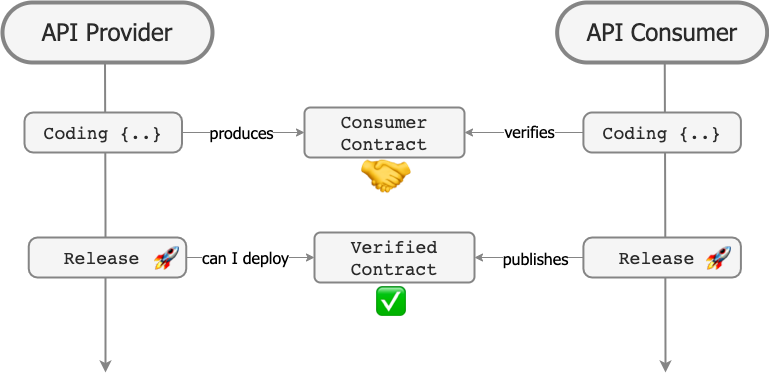

The diagram above was exported from draw.io. Its source (the exported page's mxGraphModel, read from the mxfile embedded in the PNG):
<mxGraphModel dx="1026" dy="680" grid="1" gridSize="10" guides="1" tooltips="1" connect="1" arrows="1" fold="1" page="1" pageScale="1" pageWidth="827" pageHeight="1169" math="0" shadow="0">
  <root>
    <mxCell id="0" />
    <mxCell id="1" parent="0" />
    <mxCell id="DfW7LIlyqSzpm1YnaFVj-1" style="edgeStyle=orthogonalEdgeStyle;rounded=0;orthogonalLoop=1;jettySize=auto;html=1;strokeColor=#858585;strokeWidth=2;" parent="1" edge="1">
      <mxGeometry relative="1" as="geometry">
        <mxPoint x="170" y="400" as="targetPoint" />
        <mxPoint x="170" y="170" as="sourcePoint" />
      </mxGeometry>
    </mxCell>
    <mxCell id="DfW7LIlyqSzpm1YnaFVj-2" style="edgeStyle=orthogonalEdgeStyle;rounded=0;orthogonalLoop=1;jettySize=auto;html=1;strokeColor=#858585;strokeWidth=2;" parent="1" edge="1">
      <mxGeometry relative="1" as="geometry">
        <mxPoint x="576" y="400" as="targetPoint" />
        <mxPoint x="575.5" y="170" as="sourcePoint" />
      </mxGeometry>
    </mxCell>
    <mxCell id="DfW7LIlyqSzpm1YnaFVj-3" value="" style="rounded=1;fillColor=#ffffff;strokeColor=#DFE1E5;shadow=1;html=1;arcSize=4;sketch=1;hachureGap=4;pointerEvents=0;fontFamily=Architects Daughter;fontSource=https%3A%2F%2Ffonts.googleapis.com%2Fcss%3Ffamily%3DArchitects%2BDaughter;fontSize=20;" parent="1" vertex="1">
      <mxGeometry x="107.5" y="200" width="125" height="40" as="geometry" />
    </mxCell>
    <mxCell id="DfW7LIlyqSzpm1YnaFVj-4" value="Coding" style="fillColor=none;strokeColor=none;html=1;fontSize=14;fontStyle=0;fontColor=#000000;align=center;whiteSpace=wrap;sketch=1;hachureGap=4;pointerEvents=0;fontFamily=Architects Daughter;fontSource=https%3A%2F%2Ffonts.googleapis.com%2Fcss%3Ffamily%3DArchitects%2BDaughter;" parent="DfW7LIlyqSzpm1YnaFVj-3" vertex="1">
      <mxGeometry width="110" height="20" relative="1" as="geometry">
        <mxPoint x="10" y="10" as="offset" />
      </mxGeometry>
    </mxCell>
    <mxCell id="DfW7LIlyqSzpm1YnaFVj-5" value="CONSUMER" style="rounded=1;whiteSpace=wrap;html=1;fillColor=#858585;strokeColor=none;fontColor=#FFFFFF;fontStyle=1;fontFamily=Architects Daughter;fontSource=https%3A%2F%2Ffonts.googleapis.com%2Fcss%3Ffamily%3DArchitects%2BDaughter;fontSize=18;" parent="1" vertex="1">
      <mxGeometry x="109.5" y="110" width="120" height="60" as="geometry" />
    </mxCell>
    <mxCell id="DfW7LIlyqSzpm1YnaFVj-6" value="PROVIDER" style="rounded=1;whiteSpace=wrap;html=1;fillColor=#858585;strokeColor=none;fontColor=#FFFFFF;fontStyle=1;fontFamily=Architects Daughter;fontSource=https%3A%2F%2Ffonts.googleapis.com%2Fcss%3Ffamily%3DArchitects%2BDaughter;fontSize=18;" parent="1" vertex="1">
      <mxGeometry x="513" y="110" width="120" height="60" as="geometry" />
    </mxCell>
    <mxCell id="DfW7LIlyqSzpm1YnaFVj-7" style="edgeStyle=orthogonalEdgeStyle;rounded=0;orthogonalLoop=1;jettySize=auto;html=1;entryX=0;entryY=0.5;entryDx=0;entryDy=0;strokeColor=#858585;exitX=1;exitY=0.5;exitDx=0;exitDy=0;" parent="1" source="DfW7LIlyqSzpm1YnaFVj-3" target="DfW7LIlyqSzpm1YnaFVj-17" edge="1">
      <mxGeometry relative="1" as="geometry" />
    </mxCell>
    <mxCell id="DfW7LIlyqSzpm1YnaFVj-8" value="produces" style="edgeLabel;html=1;align=center;verticalAlign=middle;resizable=0;points=[];fontFamily=Architects Daughter;fontSource=https%3A%2F%2Ffonts.googleapis.com%2Fcss%3Ffamily%3DArchitects%2BDaughter;" parent="DfW7LIlyqSzpm1YnaFVj-7" vertex="1" connectable="0">
      <mxGeometry x="-0.1223" relative="1" as="geometry">
        <mxPoint as="offset" />
      </mxGeometry>
    </mxCell>
    <mxCell id="DfW7LIlyqSzpm1YnaFVj-9" value="" style="rounded=1;fillColor=#ffffff;strokeColor=#DFE1E5;shadow=1;html=1;arcSize=4;sketch=1;hachureGap=4;pointerEvents=0;fontFamily=Architects Daughter;fontSource=https%3A%2F%2Ffonts.googleapis.com%2Fcss%3Ffamily%3DArchitects%2BDaughter;fontSize=20;" parent="1" vertex="1">
      <mxGeometry x="107.5" y="290" width="125" height="40" as="geometry" />
    </mxCell>
    <mxCell id="DfW7LIlyqSzpm1YnaFVj-10" value="Release" style="fillColor=none;strokeColor=none;html=1;fontSize=14;fontStyle=0;fontColor=#000000;align=center;whiteSpace=wrap;sketch=1;hachureGap=4;pointerEvents=0;fontFamily=Architects Daughter;fontSource=https%3A%2F%2Ffonts.googleapis.com%2Fcss%3Ffamily%3DArchitects%2BDaughter;" parent="DfW7LIlyqSzpm1YnaFVj-9" vertex="1">
      <mxGeometry width="110" height="20" relative="1" as="geometry">
        <mxPoint x="10" y="10" as="offset" />
      </mxGeometry>
    </mxCell>
    <mxCell id="DfW7LIlyqSzpm1YnaFVj-11" style="edgeStyle=orthogonalEdgeStyle;rounded=0;orthogonalLoop=1;jettySize=auto;html=1;entryX=1.022;entryY=0.544;entryDx=0;entryDy=0;entryPerimeter=0;strokeColor=#858585;exitX=0;exitY=0.5;exitDx=0;exitDy=0;" parent="1" source="DfW7LIlyqSzpm1YnaFVj-13" target="DfW7LIlyqSzpm1YnaFVj-17" edge="1">
      <mxGeometry relative="1" as="geometry">
        <mxPoint x="400" y="342" as="targetPoint" />
        <mxPoint x="550" y="342" as="sourcePoint" />
      </mxGeometry>
    </mxCell>
    <mxCell id="DfW7LIlyqSzpm1YnaFVj-12" value="conforms" style="edgeLabel;html=1;align=center;verticalAlign=middle;resizable=0;points=[];fontFamily=Architects Daughter;fontSource=https%3A%2F%2Ffonts.googleapis.com%2Fcss%3Ffamily%3DArchitects%2BDaughter;" parent="DfW7LIlyqSzpm1YnaFVj-11" vertex="1" connectable="0">
      <mxGeometry x="0.1438" relative="1" as="geometry">
        <mxPoint x="6" y="-2" as="offset" />
      </mxGeometry>
    </mxCell>
    <mxCell id="DfW7LIlyqSzpm1YnaFVj-13" value="" style="rounded=1;fillColor=#ffffff;strokeColor=#DFE1E5;shadow=1;html=1;arcSize=4;sketch=1;hachureGap=4;pointerEvents=0;fontFamily=Architects Daughter;fontSource=https%3A%2F%2Ffonts.googleapis.com%2Fcss%3Ffamily%3DArchitects%2BDaughter;fontSize=20;" parent="1" vertex="1">
      <mxGeometry x="510.5" y="200" width="125" height="40" as="geometry" />
    </mxCell>
    <mxCell id="DfW7LIlyqSzpm1YnaFVj-14" value="Coding" style="fillColor=none;strokeColor=none;html=1;fontSize=14;fontStyle=0;fontColor=#000000;align=center;whiteSpace=wrap;sketch=1;hachureGap=4;pointerEvents=0;fontFamily=Architects Daughter;fontSource=https%3A%2F%2Ffonts.googleapis.com%2Fcss%3Ffamily%3DArchitects%2BDaughter;" parent="DfW7LIlyqSzpm1YnaFVj-13" vertex="1">
      <mxGeometry width="110" height="20" relative="1" as="geometry">
        <mxPoint x="10" y="10" as="offset" />
      </mxGeometry>
    </mxCell>
    <mxCell id="DfW7LIlyqSzpm1YnaFVj-15" value="" style="rounded=1;fillColor=#ffffff;strokeColor=#DFE1E5;shadow=1;html=1;arcSize=4;sketch=1;hachureGap=4;pointerEvents=0;fontFamily=Architects Daughter;fontSource=https%3A%2F%2Ffonts.googleapis.com%2Fcss%3Ffamily%3DArchitects%2BDaughter;fontSize=20;" parent="1" vertex="1">
      <mxGeometry x="508" y="290" width="125" height="40" as="geometry" />
    </mxCell>
    <mxCell id="DfW7LIlyqSzpm1YnaFVj-16" value="Release" style="fillColor=none;strokeColor=none;html=1;fontSize=14;fontStyle=0;fontColor=#000000;align=center;whiteSpace=wrap;sketch=1;hachureGap=4;pointerEvents=0;fontFamily=Architects Daughter;fontSource=https%3A%2F%2Ffonts.googleapis.com%2Fcss%3Ffamily%3DArchitects%2BDaughter;" parent="DfW7LIlyqSzpm1YnaFVj-15" vertex="1">
      <mxGeometry width="110" height="20" relative="1" as="geometry">
        <mxPoint x="10" y="10" as="offset" />
      </mxGeometry>
    </mxCell>
    <mxCell id="DfW7LIlyqSzpm1YnaFVj-17" value="" style="rounded=1;fillColor=#ffffff;strokeColor=#DFE1E5;shadow=1;html=1;arcSize=4;sketch=1;hachureGap=4;pointerEvents=0;fontFamily=Architects Daughter;fontSource=https%3A%2F%2Ffonts.googleapis.com%2Fcss%3Ffamily%3DArchitects%2BDaughter;fontSize=20;" parent="1" vertex="1">
      <mxGeometry x="310" y="200" width="125" height="40" as="geometry" />
    </mxCell>
    <mxCell id="DfW7LIlyqSzpm1YnaFVj-18" value="Consumer Contract" style="fillColor=none;strokeColor=none;html=1;fontSize=14;fontStyle=0;fontColor=#000000;align=center;whiteSpace=wrap;sketch=1;hachureGap=4;pointerEvents=0;fontFamily=Architects Daughter;fontSource=https%3A%2F%2Ffonts.googleapis.com%2Fcss%3Ffamily%3DArchitects%2BDaughter;" parent="DfW7LIlyqSzpm1YnaFVj-17" vertex="1">
      <mxGeometry width="110" height="20" relative="1" as="geometry">
        <mxPoint x="10" y="10" as="offset" />
      </mxGeometry>
    </mxCell>
    <mxCell id="JKXkrQnjETCTuPJl5jh2-5" style="edgeStyle=orthogonalEdgeStyle;rounded=0;orthogonalLoop=1;jettySize=auto;html=1;entryX=1;entryY=0.5;entryDx=0;entryDy=0;strokeColor=#858585;exitX=0;exitY=0.5;exitDx=0;exitDy=0;" parent="1" source="DfW7LIlyqSzpm1YnaFVj-15" edge="1">
      <mxGeometry relative="1" as="geometry">
        <mxPoint x="435" y="310" as="targetPoint" />
        <mxPoint x="521" y="230" as="sourcePoint" />
      </mxGeometry>
    </mxCell>
    <mxCell id="JKXkrQnjETCTuPJl5jh2-6" value="publishes" style="edgeLabel;html=1;align=center;verticalAlign=middle;resizable=0;points=[];fontFamily=Architects Daughter;fontSource=https%3A%2F%2Ffonts.googleapis.com%2Fcss%3Ffamily%3DArchitects%2BDaughter;" parent="JKXkrQnjETCTuPJl5jh2-5" vertex="1" connectable="0">
      <mxGeometry x="0.1438" relative="1" as="geometry">
        <mxPoint x="6" y="-2" as="offset" />
      </mxGeometry>
    </mxCell>
    <mxCell id="hkJ-JmumIgAIDrZgYOuQ-1" value="" style="rounded=1;fillColor=#ffffff;strokeColor=#DFE1E5;shadow=1;html=1;arcSize=4;sketch=1;hachureGap=4;pointerEvents=0;fontFamily=Architects Daughter;fontSource=https%3A%2F%2Ffonts.googleapis.com%2Fcss%3Ffamily%3DArchitects%2BDaughter;fontSize=20;" parent="1" vertex="1">
      <mxGeometry x="310" y="290" width="125" height="40" as="geometry" />
    </mxCell>
    <mxCell id="hkJ-JmumIgAIDrZgYOuQ-2" value="Verified&lt;br&gt;Contract" style="fillColor=none;strokeColor=none;html=1;fontSize=14;fontStyle=0;fontColor=#000000;align=center;whiteSpace=wrap;sketch=1;hachureGap=4;pointerEvents=0;fontFamily=Architects Daughter;fontSource=https%3A%2F%2Ffonts.googleapis.com%2Fcss%3Ffamily%3DArchitects%2BDaughter;" parent="hkJ-JmumIgAIDrZgYOuQ-1" vertex="1">
      <mxGeometry width="110" height="20" relative="1" as="geometry">
        <mxPoint x="10" y="10" as="offset" />
      </mxGeometry>
    </mxCell>
    <mxCell id="hkJ-JmumIgAIDrZgYOuQ-7" style="edgeStyle=orthogonalEdgeStyle;rounded=0;orthogonalLoop=1;jettySize=auto;html=1;strokeColor=#858585;exitX=1.014;exitY=0.517;exitDx=0;exitDy=0;exitPerimeter=0;entryX=0;entryY=0.5;entryDx=0;entryDy=0;" parent="1" source="DfW7LIlyqSzpm1YnaFVj-9" target="hkJ-JmumIgAIDrZgYOuQ-1" edge="1">
      <mxGeometry relative="1" as="geometry">
        <mxPoint x="290" y="330" as="targetPoint" />
        <mxPoint x="305.5" y="309.71" as="sourcePoint" />
      </mxGeometry>
    </mxCell>
    <mxCell id="hkJ-JmumIgAIDrZgYOuQ-8" value="Can I deploy" style="edgeLabel;html=1;align=center;verticalAlign=middle;resizable=0;points=[];fontFamily=Architects Daughter;fontSource=https%3A%2F%2Ffonts.googleapis.com%2Fcss%3Ffamily%3DArchitects%2BDaughter;" parent="hkJ-JmumIgAIDrZgYOuQ-7" vertex="1" connectable="0">
      <mxGeometry x="0.1438" relative="1" as="geometry">
        <mxPoint x="-10" as="offset" />
      </mxGeometry>
    </mxCell>
  </root>
</mxGraphModel>